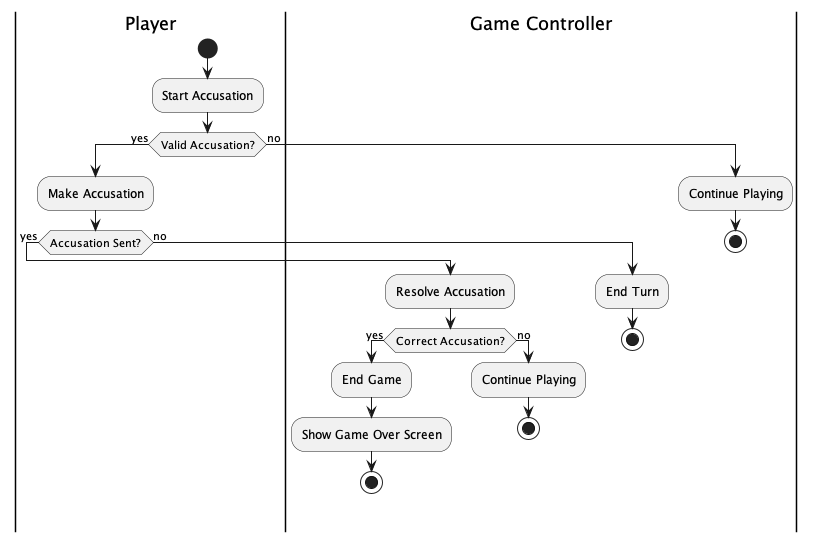

The diagram above was rendered by PlantUML. Its source (embedded in the PNG):
@startuml ClueGameAccusationActivity

|Player|
start
:Start Accusation;
if (Valid Accusation?) then (yes)
  :Make Accusation;
  if (Accusation Sent?) then (yes)
    |Game Controller|
    :Resolve Accusation;
    if (Correct Accusation?) then (yes)
      |Game Controller|
      :End Game;
      :Show Game Over Screen;
      stop
    else (no)
      |Game Controller|
      :Continue Playing;
      stop
    endif
  else (no)
    :End Turn;
    stop
  endif
else (no)
  :Continue Playing;
  stop
endif

@enduml